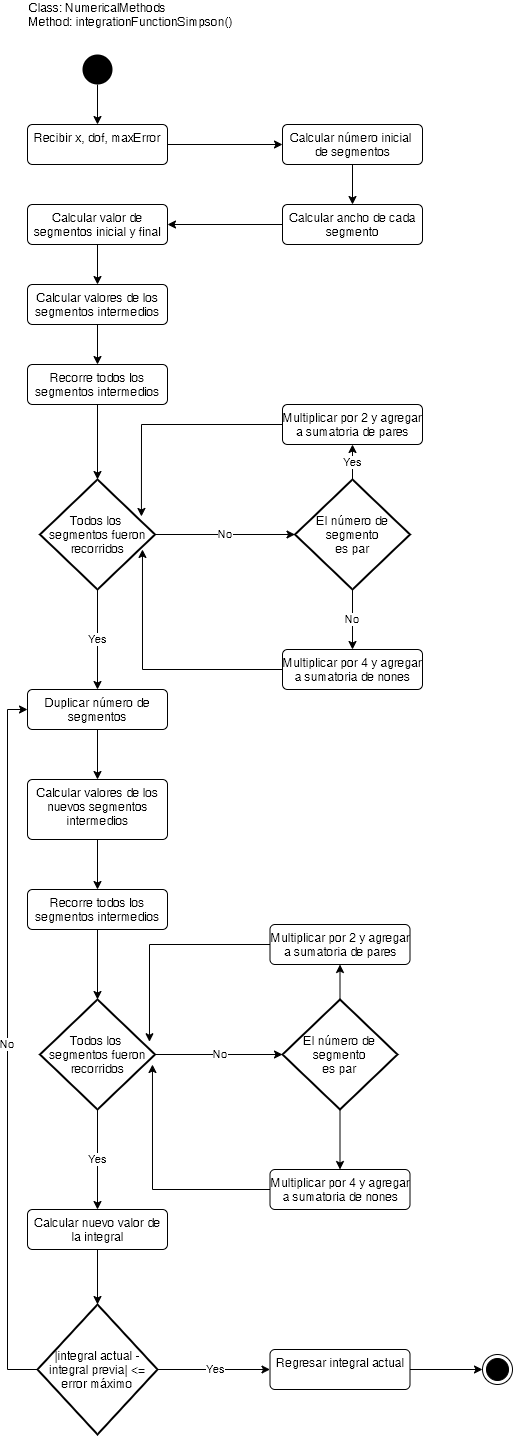

The diagram above was exported from draw.io. Its source (the exported page's mxGraphModel, read from the mxfile embedded in the PNG):
<mxGraphModel dx="2595" dy="1370" grid="1" gridSize="10" guides="1" tooltips="1" connect="1" arrows="1" fold="1" page="1" pageScale="1" pageWidth="10000" pageHeight="10000" math="0" shadow="0">
  <root>
    <mxCell id="0" />
    <mxCell id="1" parent="0" />
    <mxCell id="Y-b3XF9aE0i1ZVhs4EDZ-53" style="edgeStyle=orthogonalEdgeStyle;rounded=0;orthogonalLoop=1;jettySize=auto;html=1;" edge="1" parent="1" source="Y-b3XF9aE0i1ZVhs4EDZ-1" target="Y-b3XF9aE0i1ZVhs4EDZ-4">
      <mxGeometry relative="1" as="geometry" />
    </mxCell>
    <mxCell id="Y-b3XF9aE0i1ZVhs4EDZ-1" value="" style="ellipse;fillColor=#000000;strokeColor=none;" vertex="1" parent="1">
      <mxGeometry x="210" y="130" width="30" height="30" as="geometry" />
    </mxCell>
    <mxCell id="Y-b3XF9aE0i1ZVhs4EDZ-3" value="Class: NumericalMethods&lt;br&gt;Method: integrationFunctionSimpson()" style="text;html=1;strokeColor=none;fillColor=none;align=left;verticalAlign=middle;whiteSpace=wrap;rounded=0;" vertex="1" parent="1">
      <mxGeometry x="155" y="80" width="225" height="20" as="geometry" />
    </mxCell>
    <mxCell id="Y-b3XF9aE0i1ZVhs4EDZ-28" value="" style="edgeStyle=orthogonalEdgeStyle;rounded=0;orthogonalLoop=1;jettySize=auto;html=1;" edge="1" parent="1" source="Y-b3XF9aE0i1ZVhs4EDZ-4" target="Y-b3XF9aE0i1ZVhs4EDZ-5">
      <mxGeometry relative="1" as="geometry" />
    </mxCell>
    <mxCell id="Y-b3XF9aE0i1ZVhs4EDZ-4" value="Recibir x, dof, maxError" style="html=1;align=center;verticalAlign=top;rounded=1;absoluteArcSize=1;arcSize=10;dashed=0;" vertex="1" parent="1">
      <mxGeometry x="155" y="200" width="140" height="40" as="geometry" />
    </mxCell>
    <mxCell id="Y-b3XF9aE0i1ZVhs4EDZ-30" style="edgeStyle=orthogonalEdgeStyle;rounded=0;orthogonalLoop=1;jettySize=auto;html=1;" edge="1" parent="1" source="Y-b3XF9aE0i1ZVhs4EDZ-5" target="Y-b3XF9aE0i1ZVhs4EDZ-6">
      <mxGeometry relative="1" as="geometry" />
    </mxCell>
    <mxCell id="Y-b3XF9aE0i1ZVhs4EDZ-5" value="Calcular número inicial &lt;br&gt;de segmentos" style="html=1;align=center;verticalAlign=top;rounded=1;absoluteArcSize=1;arcSize=10;dashed=0;" vertex="1" parent="1">
      <mxGeometry x="410" y="200" width="140" height="40" as="geometry" />
    </mxCell>
    <mxCell id="Y-b3XF9aE0i1ZVhs4EDZ-31" style="edgeStyle=orthogonalEdgeStyle;rounded=0;orthogonalLoop=1;jettySize=auto;html=1;" edge="1" parent="1" source="Y-b3XF9aE0i1ZVhs4EDZ-6" target="Y-b3XF9aE0i1ZVhs4EDZ-7">
      <mxGeometry relative="1" as="geometry" />
    </mxCell>
    <mxCell id="Y-b3XF9aE0i1ZVhs4EDZ-6" value="Calcular ancho de cada&lt;br&gt;segmento" style="html=1;align=center;verticalAlign=top;rounded=1;absoluteArcSize=1;arcSize=10;dashed=0;" vertex="1" parent="1">
      <mxGeometry x="410" y="280" width="140" height="40" as="geometry" />
    </mxCell>
    <mxCell id="Y-b3XF9aE0i1ZVhs4EDZ-32" style="edgeStyle=orthogonalEdgeStyle;rounded=0;orthogonalLoop=1;jettySize=auto;html=1;" edge="1" parent="1" source="Y-b3XF9aE0i1ZVhs4EDZ-7" target="Y-b3XF9aE0i1ZVhs4EDZ-8">
      <mxGeometry relative="1" as="geometry" />
    </mxCell>
    <mxCell id="Y-b3XF9aE0i1ZVhs4EDZ-7" value="Calcular valor de&lt;br&gt;segmentos inicial y final" style="html=1;align=center;verticalAlign=top;rounded=1;absoluteArcSize=1;arcSize=10;dashed=0;" vertex="1" parent="1">
      <mxGeometry x="155" y="280" width="140" height="40" as="geometry" />
    </mxCell>
    <mxCell id="Y-b3XF9aE0i1ZVhs4EDZ-51" style="edgeStyle=orthogonalEdgeStyle;rounded=0;orthogonalLoop=1;jettySize=auto;html=1;" edge="1" parent="1" source="Y-b3XF9aE0i1ZVhs4EDZ-8" target="Y-b3XF9aE0i1ZVhs4EDZ-12">
      <mxGeometry relative="1" as="geometry" />
    </mxCell>
    <mxCell id="Y-b3XF9aE0i1ZVhs4EDZ-8" value="Calcular valores de los&lt;br&gt;segmentos intermedios" style="html=1;align=center;verticalAlign=top;rounded=1;absoluteArcSize=1;arcSize=10;dashed=0;" vertex="1" parent="1">
      <mxGeometry x="155" y="360" width="140" height="40" as="geometry" />
    </mxCell>
    <mxCell id="Y-b3XF9aE0i1ZVhs4EDZ-39" value="Yes" style="edgeStyle=orthogonalEdgeStyle;rounded=0;orthogonalLoop=1;jettySize=auto;html=1;exitX=0.5;exitY=0;exitDx=0;exitDy=0;exitPerimeter=0;entryX=0.5;entryY=1;entryDx=0;entryDy=0;" edge="1" parent="1" source="Y-b3XF9aE0i1ZVhs4EDZ-9" target="Y-b3XF9aE0i1ZVhs4EDZ-10">
      <mxGeometry relative="1" as="geometry" />
    </mxCell>
    <mxCell id="Y-b3XF9aE0i1ZVhs4EDZ-40" value="No" style="edgeStyle=orthogonalEdgeStyle;rounded=0;orthogonalLoop=1;jettySize=auto;html=1;exitX=0.5;exitY=1;exitDx=0;exitDy=0;exitPerimeter=0;entryX=0.5;entryY=0;entryDx=0;entryDy=0;" edge="1" parent="1" source="Y-b3XF9aE0i1ZVhs4EDZ-9" target="Y-b3XF9aE0i1ZVhs4EDZ-11">
      <mxGeometry relative="1" as="geometry" />
    </mxCell>
    <mxCell id="Y-b3XF9aE0i1ZVhs4EDZ-9" value="El número de segmento&lt;br&gt;es par" style="strokeWidth=2;html=1;shape=mxgraph.flowchart.decision;whiteSpace=wrap;align=center;" vertex="1" parent="1">
      <mxGeometry x="422.5" y="555" width="115" height="110" as="geometry" />
    </mxCell>
    <mxCell id="Y-b3XF9aE0i1ZVhs4EDZ-41" style="edgeStyle=orthogonalEdgeStyle;rounded=0;orthogonalLoop=1;jettySize=auto;html=1;entryX=0.882;entryY=0.336;entryDx=0;entryDy=0;entryPerimeter=0;" edge="1" parent="1" source="Y-b3XF9aE0i1ZVhs4EDZ-10" target="Y-b3XF9aE0i1ZVhs4EDZ-13">
      <mxGeometry relative="1" as="geometry" />
    </mxCell>
    <mxCell id="Y-b3XF9aE0i1ZVhs4EDZ-10" value="Multiplicar por 2 y agregar&lt;br&gt;a sumatoria de pares" style="html=1;align=center;verticalAlign=top;rounded=1;absoluteArcSize=1;arcSize=10;dashed=0;" vertex="1" parent="1">
      <mxGeometry x="410" y="480" width="140" height="40" as="geometry" />
    </mxCell>
    <mxCell id="Y-b3XF9aE0i1ZVhs4EDZ-42" style="edgeStyle=orthogonalEdgeStyle;rounded=0;orthogonalLoop=1;jettySize=auto;html=1;entryX=0.891;entryY=0.636;entryDx=0;entryDy=0;entryPerimeter=0;" edge="1" parent="1" source="Y-b3XF9aE0i1ZVhs4EDZ-11" target="Y-b3XF9aE0i1ZVhs4EDZ-13">
      <mxGeometry relative="1" as="geometry" />
    </mxCell>
    <mxCell id="Y-b3XF9aE0i1ZVhs4EDZ-11" value="Multiplicar por 4 y agregar&lt;br&gt;a sumatoria de nones" style="html=1;align=center;verticalAlign=top;rounded=1;absoluteArcSize=1;arcSize=10;dashed=0;" vertex="1" parent="1">
      <mxGeometry x="410" y="725" width="140" height="40" as="geometry" />
    </mxCell>
    <mxCell id="Y-b3XF9aE0i1ZVhs4EDZ-52" style="edgeStyle=orthogonalEdgeStyle;rounded=0;orthogonalLoop=1;jettySize=auto;html=1;entryX=0.5;entryY=0;entryDx=0;entryDy=0;entryPerimeter=0;" edge="1" parent="1" source="Y-b3XF9aE0i1ZVhs4EDZ-12" target="Y-b3XF9aE0i1ZVhs4EDZ-13">
      <mxGeometry relative="1" as="geometry" />
    </mxCell>
    <mxCell id="Y-b3XF9aE0i1ZVhs4EDZ-12" value="Recorre todos los&lt;br&gt;segmentos intermedios" style="html=1;align=center;verticalAlign=top;rounded=1;absoluteArcSize=1;arcSize=10;dashed=0;" vertex="1" parent="1">
      <mxGeometry x="155" y="440" width="140" height="40" as="geometry" />
    </mxCell>
    <mxCell id="Y-b3XF9aE0i1ZVhs4EDZ-38" value="No" style="edgeStyle=orthogonalEdgeStyle;rounded=0;orthogonalLoop=1;jettySize=auto;html=1;entryX=0;entryY=0.5;entryDx=0;entryDy=0;entryPerimeter=0;" edge="1" parent="1" source="Y-b3XF9aE0i1ZVhs4EDZ-13" target="Y-b3XF9aE0i1ZVhs4EDZ-9">
      <mxGeometry relative="1" as="geometry" />
    </mxCell>
    <mxCell id="Y-b3XF9aE0i1ZVhs4EDZ-43" value="Yes" style="edgeStyle=orthogonalEdgeStyle;rounded=0;orthogonalLoop=1;jettySize=auto;html=1;entryX=0.5;entryY=0;entryDx=0;entryDy=0;" edge="1" parent="1" source="Y-b3XF9aE0i1ZVhs4EDZ-13" target="Y-b3XF9aE0i1ZVhs4EDZ-17">
      <mxGeometry relative="1" as="geometry" />
    </mxCell>
    <mxCell id="Y-b3XF9aE0i1ZVhs4EDZ-13" value="Todos los&amp;nbsp;&lt;br&gt;segmentos fueron&lt;br&gt;recorridos" style="strokeWidth=2;html=1;shape=mxgraph.flowchart.decision;whiteSpace=wrap;align=center;" vertex="1" parent="1">
      <mxGeometry x="167.5" y="555" width="115" height="110" as="geometry" />
    </mxCell>
    <mxCell id="Y-b3XF9aE0i1ZVhs4EDZ-59" style="edgeStyle=orthogonalEdgeStyle;rounded=0;orthogonalLoop=1;jettySize=auto;html=1;exitX=0.5;exitY=1;exitDx=0;exitDy=0;entryX=0.5;entryY=0;entryDx=0;entryDy=0;entryPerimeter=0;" edge="1" parent="1" source="Y-b3XF9aE0i1ZVhs4EDZ-16" target="Y-b3XF9aE0i1ZVhs4EDZ-25">
      <mxGeometry relative="1" as="geometry" />
    </mxCell>
    <mxCell id="Y-b3XF9aE0i1ZVhs4EDZ-16" value="Calcular nuevo valor de&lt;br&gt;la integral" style="html=1;align=center;verticalAlign=top;rounded=1;absoluteArcSize=1;arcSize=10;dashed=0;" vertex="1" parent="1">
      <mxGeometry x="155" y="1285" width="140" height="40" as="geometry" />
    </mxCell>
    <mxCell id="Y-b3XF9aE0i1ZVhs4EDZ-44" style="edgeStyle=orthogonalEdgeStyle;rounded=0;orthogonalLoop=1;jettySize=auto;html=1;entryX=0.5;entryY=0;entryDx=0;entryDy=0;" edge="1" parent="1" source="Y-b3XF9aE0i1ZVhs4EDZ-17" target="Y-b3XF9aE0i1ZVhs4EDZ-18">
      <mxGeometry relative="1" as="geometry" />
    </mxCell>
    <mxCell id="Y-b3XF9aE0i1ZVhs4EDZ-17" value="Duplicar número de&lt;br&gt;segmentos" style="html=1;align=center;verticalAlign=top;rounded=1;absoluteArcSize=1;arcSize=10;dashed=0;" vertex="1" parent="1">
      <mxGeometry x="155" y="765" width="140" height="40" as="geometry" />
    </mxCell>
    <mxCell id="Y-b3XF9aE0i1ZVhs4EDZ-45" style="edgeStyle=orthogonalEdgeStyle;rounded=0;orthogonalLoop=1;jettySize=auto;html=1;" edge="1" parent="1" source="Y-b3XF9aE0i1ZVhs4EDZ-18" target="Y-b3XF9aE0i1ZVhs4EDZ-22">
      <mxGeometry relative="1" as="geometry" />
    </mxCell>
    <mxCell id="Y-b3XF9aE0i1ZVhs4EDZ-18" value="Calcular valores de los&lt;br&gt;nuevos segmentos&lt;br&gt;intermedios" style="html=1;align=center;verticalAlign=top;rounded=1;absoluteArcSize=1;arcSize=10;dashed=0;" vertex="1" parent="1">
      <mxGeometry x="155" y="855" width="140" height="60" as="geometry" />
    </mxCell>
    <mxCell id="Y-b3XF9aE0i1ZVhs4EDZ-54" style="edgeStyle=orthogonalEdgeStyle;rounded=0;orthogonalLoop=1;jettySize=auto;html=1;entryX=0.5;entryY=0;entryDx=0;entryDy=0;entryPerimeter=0;" edge="1" parent="1" source="Y-b3XF9aE0i1ZVhs4EDZ-22" target="Y-b3XF9aE0i1ZVhs4EDZ-23">
      <mxGeometry relative="1" as="geometry" />
    </mxCell>
    <mxCell id="Y-b3XF9aE0i1ZVhs4EDZ-22" value="Recorre todos los&lt;br&gt;segmentos intermedios" style="html=1;align=center;verticalAlign=top;rounded=1;absoluteArcSize=1;arcSize=10;dashed=0;" vertex="1" parent="1">
      <mxGeometry x="155" y="965" width="140" height="40" as="geometry" />
    </mxCell>
    <mxCell id="Y-b3XF9aE0i1ZVhs4EDZ-55" value="No" style="edgeStyle=orthogonalEdgeStyle;rounded=0;orthogonalLoop=1;jettySize=auto;html=1;exitX=1;exitY=0.5;exitDx=0;exitDy=0;exitPerimeter=0;entryX=0;entryY=0.5;entryDx=0;entryDy=0;entryPerimeter=0;" edge="1" parent="1" source="Y-b3XF9aE0i1ZVhs4EDZ-23" target="Y-b3XF9aE0i1ZVhs4EDZ-48">
      <mxGeometry relative="1" as="geometry" />
    </mxCell>
    <mxCell id="Y-b3XF9aE0i1ZVhs4EDZ-58" value="Yes" style="edgeStyle=orthogonalEdgeStyle;rounded=0;orthogonalLoop=1;jettySize=auto;html=1;entryX=0.5;entryY=0;entryDx=0;entryDy=0;" edge="1" parent="1" source="Y-b3XF9aE0i1ZVhs4EDZ-23" target="Y-b3XF9aE0i1ZVhs4EDZ-16">
      <mxGeometry relative="1" as="geometry" />
    </mxCell>
    <mxCell id="Y-b3XF9aE0i1ZVhs4EDZ-23" value="Todos los&amp;nbsp;&lt;br&gt;segmentos fueron&lt;br&gt;recorridos" style="strokeWidth=2;html=1;shape=mxgraph.flowchart.decision;whiteSpace=wrap;align=center;" vertex="1" parent="1">
      <mxGeometry x="167.5" y="1075" width="115" height="110" as="geometry" />
    </mxCell>
    <mxCell id="Y-b3XF9aE0i1ZVhs4EDZ-60" value="No" style="edgeStyle=orthogonalEdgeStyle;rounded=0;orthogonalLoop=1;jettySize=auto;html=1;entryX=0;entryY=0.5;entryDx=0;entryDy=0;" edge="1" parent="1" source="Y-b3XF9aE0i1ZVhs4EDZ-25" target="Y-b3XF9aE0i1ZVhs4EDZ-17">
      <mxGeometry relative="1" as="geometry">
        <Array as="points">
          <mxPoint x="135" y="1445" />
          <mxPoint x="135" y="785" />
        </Array>
      </mxGeometry>
    </mxCell>
    <mxCell id="Y-b3XF9aE0i1ZVhs4EDZ-61" value="Yes" style="edgeStyle=orthogonalEdgeStyle;rounded=0;orthogonalLoop=1;jettySize=auto;html=1;exitX=1;exitY=0.5;exitDx=0;exitDy=0;exitPerimeter=0;" edge="1" parent="1" source="Y-b3XF9aE0i1ZVhs4EDZ-25" target="Y-b3XF9aE0i1ZVhs4EDZ-26">
      <mxGeometry relative="1" as="geometry" />
    </mxCell>
    <mxCell id="Y-b3XF9aE0i1ZVhs4EDZ-25" value="|integral actual - integral previa| &amp;lt;= error máximo" style="strokeWidth=2;html=1;shape=mxgraph.flowchart.decision;whiteSpace=wrap;align=center;" vertex="1" parent="1">
      <mxGeometry x="165" y="1380" width="120" height="130" as="geometry" />
    </mxCell>
    <mxCell id="Y-b3XF9aE0i1ZVhs4EDZ-64" style="edgeStyle=orthogonalEdgeStyle;rounded=0;orthogonalLoop=1;jettySize=auto;html=1;exitX=1;exitY=0.5;exitDx=0;exitDy=0;entryX=0;entryY=0.5;entryDx=0;entryDy=0;" edge="1" parent="1" source="Y-b3XF9aE0i1ZVhs4EDZ-26" target="Y-b3XF9aE0i1ZVhs4EDZ-27">
      <mxGeometry relative="1" as="geometry" />
    </mxCell>
    <mxCell id="Y-b3XF9aE0i1ZVhs4EDZ-26" value="Regresar integral actual" style="html=1;align=center;verticalAlign=top;rounded=1;absoluteArcSize=1;arcSize=10;dashed=0;" vertex="1" parent="1">
      <mxGeometry x="397.5" y="1425" width="140" height="40" as="geometry" />
    </mxCell>
    <mxCell id="Y-b3XF9aE0i1ZVhs4EDZ-27" value="" style="ellipse;html=1;shape=endState;fillColor=#000000;strokeColor=#000000;align=center;" vertex="1" parent="1">
      <mxGeometry x="610" y="1430" width="30" height="30" as="geometry" />
    </mxCell>
    <mxCell id="Y-b3XF9aE0i1ZVhs4EDZ-46" style="edgeStyle=orthogonalEdgeStyle;rounded=0;orthogonalLoop=1;jettySize=auto;html=1;exitX=0.5;exitY=0;exitDx=0;exitDy=0;exitPerimeter=0;entryX=0.5;entryY=1;entryDx=0;entryDy=0;" edge="1" parent="1" source="Y-b3XF9aE0i1ZVhs4EDZ-48" target="Y-b3XF9aE0i1ZVhs4EDZ-49">
      <mxGeometry relative="1" as="geometry" />
    </mxCell>
    <mxCell id="Y-b3XF9aE0i1ZVhs4EDZ-47" style="edgeStyle=orthogonalEdgeStyle;rounded=0;orthogonalLoop=1;jettySize=auto;html=1;exitX=0.5;exitY=1;exitDx=0;exitDy=0;exitPerimeter=0;entryX=0.5;entryY=0;entryDx=0;entryDy=0;" edge="1" parent="1" source="Y-b3XF9aE0i1ZVhs4EDZ-48" target="Y-b3XF9aE0i1ZVhs4EDZ-50">
      <mxGeometry relative="1" as="geometry" />
    </mxCell>
    <mxCell id="Y-b3XF9aE0i1ZVhs4EDZ-48" value="El número de segmento&lt;br&gt;es par" style="strokeWidth=2;html=1;shape=mxgraph.flowchart.decision;whiteSpace=wrap;align=center;" vertex="1" parent="1">
      <mxGeometry x="410" y="1075" width="115" height="110" as="geometry" />
    </mxCell>
    <mxCell id="Y-b3XF9aE0i1ZVhs4EDZ-56" style="edgeStyle=orthogonalEdgeStyle;rounded=0;orthogonalLoop=1;jettySize=auto;html=1;exitX=0;exitY=0.5;exitDx=0;exitDy=0;entryX=0.952;entryY=0.384;entryDx=0;entryDy=0;entryPerimeter=0;" edge="1" parent="1" source="Y-b3XF9aE0i1ZVhs4EDZ-49" target="Y-b3XF9aE0i1ZVhs4EDZ-23">
      <mxGeometry relative="1" as="geometry" />
    </mxCell>
    <mxCell id="Y-b3XF9aE0i1ZVhs4EDZ-49" value="Multiplicar por 2 y agregar&lt;br&gt;a sumatoria de pares" style="html=1;align=center;verticalAlign=top;rounded=1;absoluteArcSize=1;arcSize=10;dashed=0;" vertex="1" parent="1">
      <mxGeometry x="397.5" y="1000" width="140" height="40" as="geometry" />
    </mxCell>
    <mxCell id="Y-b3XF9aE0i1ZVhs4EDZ-57" style="edgeStyle=orthogonalEdgeStyle;rounded=0;orthogonalLoop=1;jettySize=auto;html=1;exitX=0;exitY=0.5;exitDx=0;exitDy=0;entryX=0.978;entryY=0.591;entryDx=0;entryDy=0;entryPerimeter=0;" edge="1" parent="1" source="Y-b3XF9aE0i1ZVhs4EDZ-50" target="Y-b3XF9aE0i1ZVhs4EDZ-23">
      <mxGeometry relative="1" as="geometry" />
    </mxCell>
    <mxCell id="Y-b3XF9aE0i1ZVhs4EDZ-50" value="Multiplicar por 4 y agregar&lt;br&gt;a sumatoria de nones" style="html=1;align=center;verticalAlign=top;rounded=1;absoluteArcSize=1;arcSize=10;dashed=0;" vertex="1" parent="1">
      <mxGeometry x="397.5" y="1245" width="140" height="40" as="geometry" />
    </mxCell>
  </root>
</mxGraphModel>